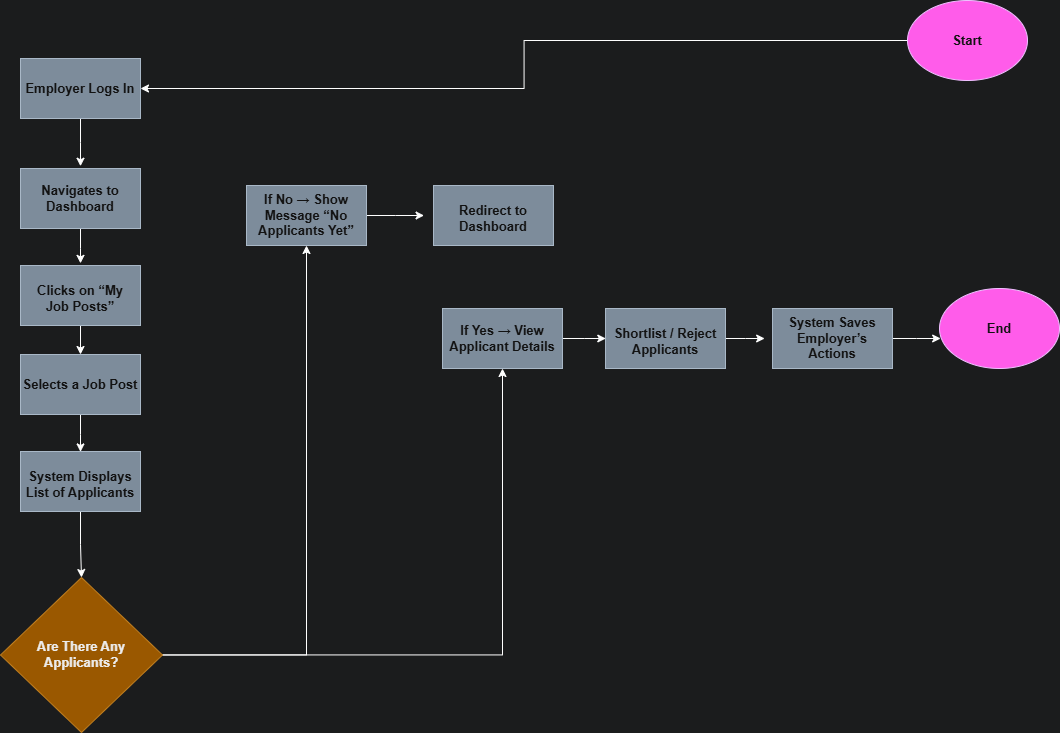

The diagram above was exported from draw.io. Its source (the exported page's mxGraphModel, read from the mxfile embedded in the PNG):
<mxGraphModel dx="1089" dy="1677" grid="0" gridSize="10" guides="1" tooltips="1" connect="1" arrows="1" fold="1" page="0" pageScale="1" pageWidth="850" pageHeight="1100" background="#F2F3F4" math="0" shadow="0">
  <root>
    <mxCell id="0" />
    <mxCell id="1" parent="0" />
    <mxCell id="EONl-b_fAoIgzefFCqGJ-118" style="edgeStyle=orthogonalEdgeStyle;rounded=0;orthogonalLoop=1;jettySize=auto;html=1;" edge="1" parent="1" source="EONl-b_fAoIgzefFCqGJ-117" target="EONl-b_fAoIgzefFCqGJ-119">
      <mxGeometry relative="1" as="geometry">
        <mxPoint x="629.857160295759" y="-602.4284885951449" as="targetPoint" />
      </mxGeometry>
    </mxCell>
    <mxCell id="EONl-b_fAoIgzefFCqGJ-117" value="Start" style="ellipse;whiteSpace=wrap;html=1;fontStyle=1;fontSize=13;fillColor=light-dark(#6A00FF,#FF5CEA);fontColor=#ffffff;strokeColor=#3700CC;" vertex="1" parent="1">
      <mxGeometry x="1431" y="-703" width="120" height="80" as="geometry" />
    </mxCell>
    <mxCell id="EONl-b_fAoIgzefFCqGJ-120" style="edgeStyle=orthogonalEdgeStyle;rounded=0;orthogonalLoop=1;jettySize=auto;html=1;" edge="1" parent="1" source="EONl-b_fAoIgzefFCqGJ-119">
      <mxGeometry relative="1" as="geometry">
        <mxPoint x="603.9971602957589" y="-537.2856881277901" as="targetPoint" />
      </mxGeometry>
    </mxCell>
    <mxCell id="EONl-b_fAoIgzefFCqGJ-119" value="Employer Logs In" style="rounded=0;whiteSpace=wrap;html=1;fontStyle=1;fontSize=13;fillColor=#647687;fontColor=#ffffff;strokeColor=#314354;" vertex="1" parent="1">
      <mxGeometry x="543.997160295759" y="-644.998488595145" width="120" height="60" as="geometry" />
    </mxCell>
    <mxCell id="EONl-b_fAoIgzefFCqGJ-122" style="edgeStyle=orthogonalEdgeStyle;rounded=0;orthogonalLoop=1;jettySize=auto;html=1;" edge="1" parent="1" source="EONl-b_fAoIgzefFCqGJ-121">
      <mxGeometry relative="1" as="geometry">
        <mxPoint x="603.9971602957589" y="-440.14283098493297" as="targetPoint" />
      </mxGeometry>
    </mxCell>
    <mxCell id="EONl-b_fAoIgzefFCqGJ-121" value="Navigates to Dashboard" style="rounded=0;whiteSpace=wrap;html=1;fontStyle=1;fontSize=13;fillColor=#647687;fontColor=#ffffff;strokeColor=#314354;" vertex="1" parent="1">
      <mxGeometry x="543.997160295759" y="-534.9984885951449" width="120" height="60" as="geometry" />
    </mxCell>
    <mxCell id="EONl-b_fAoIgzefFCqGJ-125" style="edgeStyle=orthogonalEdgeStyle;rounded=0;orthogonalLoop=1;jettySize=auto;html=1;exitX=0.5;exitY=1;exitDx=0;exitDy=0;entryX=0.5;entryY=0;entryDx=0;entryDy=0;" edge="1" parent="1" source="EONl-b_fAoIgzefFCqGJ-123" target="EONl-b_fAoIgzefFCqGJ-124">
      <mxGeometry relative="1" as="geometry" />
    </mxCell>
    <mxCell id="EONl-b_fAoIgzefFCqGJ-123" value="&lt;table&gt;&lt;tbody&gt;&lt;tr&gt;&lt;td data-col-size=&quot;sm&quot; data-end=&quot;1729&quot; data-start=&quot;1718&quot;&gt;&lt;/td&gt;&lt;/tr&gt;&lt;/tbody&gt;&lt;/table&gt;&lt;table&gt;&lt;tbody&gt;&lt;tr&gt;&lt;td data-col-size=&quot;sm&quot; data-end=&quot;1786&quot; data-start=&quot;1729&quot;&gt;Clicks on “My Job Posts”&lt;/td&gt;&lt;/tr&gt;&lt;/tbody&gt;&lt;/table&gt;" style="rounded=0;whiteSpace=wrap;html=1;fontStyle=1;fontSize=13;fillColor=#647687;fontColor=#ffffff;strokeColor=#314354;" vertex="1" parent="1">
      <mxGeometry x="543.997160295759" y="-437.99848859514486" width="120" height="60" as="geometry" />
    </mxCell>
    <mxCell id="EONl-b_fAoIgzefFCqGJ-126" style="edgeStyle=orthogonalEdgeStyle;rounded=0;orthogonalLoop=1;jettySize=auto;html=1;" edge="1" parent="1" source="EONl-b_fAoIgzefFCqGJ-124">
      <mxGeometry relative="1" as="geometry">
        <mxPoint x="603.9971602957589" y="-251.5714024135043" as="targetPoint" />
      </mxGeometry>
    </mxCell>
    <mxCell id="EONl-b_fAoIgzefFCqGJ-124" value="Selects a Job Post" style="rounded=0;whiteSpace=wrap;html=1;fontStyle=1;fontSize=13;fillColor=#647687;fontColor=#ffffff;strokeColor=#314354;" vertex="1" parent="1">
      <mxGeometry x="543.997160295759" y="-348.99848859514486" width="120" height="60" as="geometry" />
    </mxCell>
    <mxCell id="EONl-b_fAoIgzefFCqGJ-128" style="edgeStyle=orthogonalEdgeStyle;rounded=0;orthogonalLoop=1;jettySize=auto;html=1;exitX=0.5;exitY=1;exitDx=0;exitDy=0;" edge="1" parent="1" source="EONl-b_fAoIgzefFCqGJ-127" target="EONl-b_fAoIgzefFCqGJ-129">
      <mxGeometry relative="1" as="geometry">
        <mxPoint x="603.8571428571429" y="-139.5714111328125" as="targetPoint" />
      </mxGeometry>
    </mxCell>
    <mxCell id="EONl-b_fAoIgzefFCqGJ-127" value="&lt;table&gt;&lt;tbody&gt;&lt;tr&gt;&lt;td data-col-size=&quot;sm&quot; data-end=&quot;1973&quot; data-start=&quot;1962&quot;&gt;&lt;/td&gt;&lt;/tr&gt;&lt;/tbody&gt;&lt;/table&gt;&lt;table&gt;&lt;tbody&gt;&lt;tr&gt;&lt;td data-col-size=&quot;sm&quot; data-end=&quot;2030&quot; data-start=&quot;1973&quot;&gt;System Displays List of Applicants&lt;/td&gt;&lt;/tr&gt;&lt;/tbody&gt;&lt;/table&gt;" style="rounded=0;whiteSpace=wrap;html=1;fontStyle=1;fontSize=13;fillColor=#647687;fontColor=#ffffff;strokeColor=#314354;" vertex="1" parent="1">
      <mxGeometry x="543.997160295759" y="-251.99848859514486" width="120" height="60" as="geometry" />
    </mxCell>
    <mxCell id="EONl-b_fAoIgzefFCqGJ-134" style="edgeStyle=orthogonalEdgeStyle;rounded=0;orthogonalLoop=1;jettySize=auto;html=1;exitX=1;exitY=0.5;exitDx=0;exitDy=0;" edge="1" parent="1" source="EONl-b_fAoIgzefFCqGJ-129" target="EONl-b_fAoIgzefFCqGJ-133">
      <mxGeometry relative="1" as="geometry" />
    </mxCell>
    <mxCell id="EONl-b_fAoIgzefFCqGJ-139" style="edgeStyle=orthogonalEdgeStyle;rounded=0;orthogonalLoop=1;jettySize=auto;html=1;" edge="1" parent="1" source="EONl-b_fAoIgzefFCqGJ-129" target="EONl-b_fAoIgzefFCqGJ-138">
      <mxGeometry relative="1" as="geometry" />
    </mxCell>
    <mxCell id="EONl-b_fAoIgzefFCqGJ-129" value="Are There Any Applicants?" style="rhombus;whiteSpace=wrap;html=1;fontStyle=1;fontSize=13;fillColor=#f0a30a;fontColor=#000000;strokeColor=#BD7000;" vertex="1" parent="1">
      <mxGeometry x="524" y="-126" width="162" height="155" as="geometry" />
    </mxCell>
    <mxCell id="EONl-b_fAoIgzefFCqGJ-135" style="edgeStyle=orthogonalEdgeStyle;rounded=0;orthogonalLoop=1;jettySize=auto;html=1;" edge="1" parent="1" source="EONl-b_fAoIgzefFCqGJ-133">
      <mxGeometry relative="1" as="geometry">
        <mxPoint x="947.571480887277" y="-487.99848859514486" as="targetPoint" />
      </mxGeometry>
    </mxCell>
    <mxCell id="EONl-b_fAoIgzefFCqGJ-133" value="If No → Show Message “No Applicants Yet”" style="rounded=0;whiteSpace=wrap;html=1;fontStyle=1;fontSize=13;fillColor=#647687;fontColor=#ffffff;strokeColor=#314354;" vertex="1" parent="1">
      <mxGeometry x="769.997160295759" y="-517.998488595145" width="120" height="60" as="geometry" />
    </mxCell>
    <mxCell id="EONl-b_fAoIgzefFCqGJ-136" value="&lt;table&gt;&lt;tbody&gt;&lt;tr&gt;&lt;td data-col-size=&quot;sm&quot; data-end=&quot;2340&quot; data-start=&quot;2329&quot;&gt;&lt;/td&gt;&lt;/tr&gt;&lt;/tbody&gt;&lt;/table&gt;&lt;table&gt;&lt;tbody&gt;&lt;tr&gt;&lt;td data-col-size=&quot;sm&quot; data-end=&quot;2397&quot; data-start=&quot;2340&quot;&gt;Redirect to Dashboard&lt;/td&gt;&lt;/tr&gt;&lt;/tbody&gt;&lt;/table&gt;" style="rounded=0;whiteSpace=wrap;html=1;fontStyle=1;fontSize=13;fillColor=#647687;fontColor=#ffffff;strokeColor=#314354;" vertex="1" parent="1">
      <mxGeometry x="956.997160295759" y="-517.998488595145" width="120" height="60" as="geometry" />
    </mxCell>
    <mxCell id="EONl-b_fAoIgzefFCqGJ-140" style="edgeStyle=orthogonalEdgeStyle;rounded=0;orthogonalLoop=1;jettySize=auto;html=1;" edge="1" parent="1" source="EONl-b_fAoIgzefFCqGJ-138">
      <mxGeometry relative="1" as="geometry">
        <mxPoint x="1129.285784040179" y="-364.99848859514486" as="targetPoint" />
      </mxGeometry>
    </mxCell>
    <mxCell id="EONl-b_fAoIgzefFCqGJ-138" value="If Yes → View Applicant Details" style="rounded=0;whiteSpace=wrap;html=1;fontStyle=1;fontSize=13;fillColor=#647687;fontColor=#ffffff;strokeColor=#314354;" vertex="1" parent="1">
      <mxGeometry x="965.997160295759" y="-394.998488595145" width="120" height="60" as="geometry" />
    </mxCell>
    <mxCell id="EONl-b_fAoIgzefFCqGJ-142" style="edgeStyle=orthogonalEdgeStyle;rounded=0;orthogonalLoop=1;jettySize=auto;html=1;" edge="1" parent="1" source="EONl-b_fAoIgzefFCqGJ-141">
      <mxGeometry relative="1" as="geometry">
        <mxPoint x="1288.1428571428573" y="-364.99848859514486" as="targetPoint" />
      </mxGeometry>
    </mxCell>
    <mxCell id="EONl-b_fAoIgzefFCqGJ-141" value="&lt;table&gt;&lt;tbody&gt;&lt;tr&gt;&lt;td data-col-size=&quot;sm&quot; data-end=&quot;2584&quot; data-start=&quot;2573&quot;&gt;&lt;/td&gt;&lt;/tr&gt;&lt;/tbody&gt;&lt;/table&gt;&lt;table&gt;&lt;tbody&gt;&lt;tr&gt;&lt;td data-col-size=&quot;sm&quot; data-end=&quot;2641&quot; data-start=&quot;2584&quot;&gt;Shortlist / Reject Applicants&lt;/td&gt;&lt;/tr&gt;&lt;/tbody&gt;&lt;/table&gt;" style="rounded=0;whiteSpace=wrap;html=1;fontStyle=1;fontSize=13;fillColor=#647687;fontColor=#ffffff;strokeColor=#314354;" vertex="1" parent="1">
      <mxGeometry x="1128.997160295759" y="-394.998488595145" width="120" height="60" as="geometry" />
    </mxCell>
    <mxCell id="EONl-b_fAoIgzefFCqGJ-144" style="edgeStyle=orthogonalEdgeStyle;rounded=0;orthogonalLoop=1;jettySize=auto;html=1;" edge="1" parent="1" source="EONl-b_fAoIgzefFCqGJ-143">
      <mxGeometry relative="1" as="geometry">
        <mxPoint x="1464.1428745814733" y="-364.99848859514486" as="targetPoint" />
      </mxGeometry>
    </mxCell>
    <mxCell id="EONl-b_fAoIgzefFCqGJ-143" value="System Saves Employer’s Actions" style="rounded=0;whiteSpace=wrap;html=1;fontStyle=1;fontSize=13;fillColor=#647687;fontColor=#ffffff;strokeColor=#314354;" vertex="1" parent="1">
      <mxGeometry x="1295.997160295759" y="-394.998488595145" width="120" height="60" as="geometry" />
    </mxCell>
    <mxCell id="EONl-b_fAoIgzefFCqGJ-145" value="End" style="ellipse;whiteSpace=wrap;html=1;fontStyle=1;fontSize=13;fillColor=light-dark(#6A00FF,#FF5CEA);fontColor=#ffffff;strokeColor=#3700CC;" vertex="1" parent="1">
      <mxGeometry x="1463" y="-415" width="120" height="80" as="geometry" />
    </mxCell>
  </root>
</mxGraphModel>